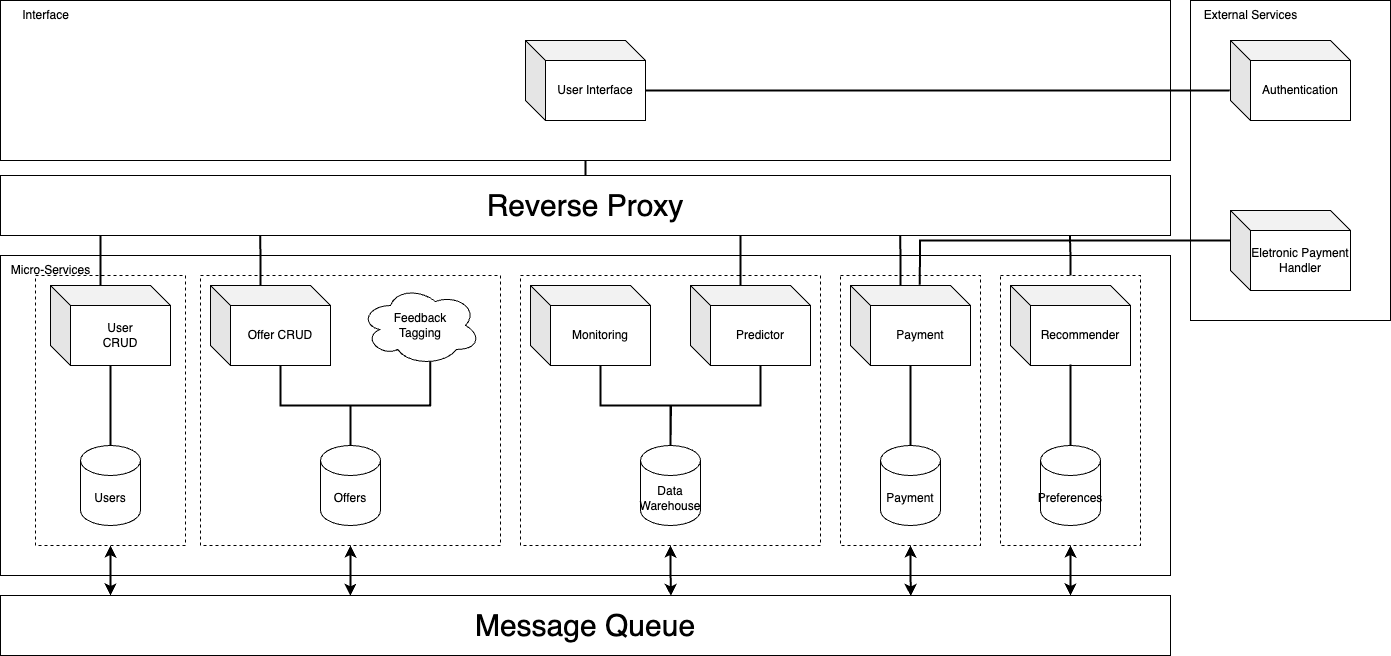

The diagram above was exported from draw.io. Its source (the exported page's mxGraphModel, read from the mxfile embedded in the PNG):
<mxGraphModel dx="954" dy="590" grid="1" gridSize="10" guides="1" tooltips="1" connect="1" arrows="1" fold="1" page="1" pageScale="1" pageWidth="1100" pageHeight="850" background="none" math="0" shadow="0">
  <root>
    <mxCell id="0" />
    <mxCell id="1" parent="0" />
    <mxCell id="_EqXxuA9XZ6ueicEkyfo-35" value="" style="rounded=0;whiteSpace=wrap;html=1;align=left;" parent="1" vertex="1">
      <mxGeometry x="20" y="265" width="1170" height="320" as="geometry" />
    </mxCell>
    <mxCell id="DQYINjUEsdjndAikii_6-3" value="" style="rounded=0;whiteSpace=wrap;html=1;dashed=1;" parent="1" vertex="1">
      <mxGeometry x="55" y="285" width="150" height="270" as="geometry" />
    </mxCell>
    <mxCell id="DQYINjUEsdjndAikii_6-2" value="" style="rounded=0;whiteSpace=wrap;html=1;dashed=1;" parent="1" vertex="1">
      <mxGeometry x="1020" y="285" width="140" height="270" as="geometry" />
    </mxCell>
    <mxCell id="DQYINjUEsdjndAikii_6-1" value="" style="rounded=0;whiteSpace=wrap;html=1;dashed=1;" parent="1" vertex="1">
      <mxGeometry x="860" y="285" width="140" height="270" as="geometry" />
    </mxCell>
    <mxCell id="n261-7NuFGeSfReWjip0-4" value="" style="rounded=0;whiteSpace=wrap;html=1;dashed=1;" parent="1" vertex="1">
      <mxGeometry x="540" y="285" width="300" height="270" as="geometry" />
    </mxCell>
    <mxCell id="Hvs_DQuyaPmEClL1rP7x-34" value="" style="rounded=0;whiteSpace=wrap;html=1;dashed=1;" parent="1" vertex="1">
      <mxGeometry x="220" y="285" width="300" height="270" as="geometry" />
    </mxCell>
    <mxCell id="_EqXxuA9XZ6ueicEkyfo-37" value="" style="rounded=0;whiteSpace=wrap;html=1;" parent="1" vertex="1">
      <mxGeometry x="1210" y="10" width="200" height="320" as="geometry" />
    </mxCell>
    <UserObject label="" link="https://download.logo.wine/logo/Nginx/Nginx-Logo.wine.png" id="_EqXxuA9XZ6ueicEkyfo-34">
      <mxCell style="rounded=0;whiteSpace=wrap;html=1;align=left;" parent="1" vertex="1">
        <mxGeometry x="20" y="10" width="1170" height="160" as="geometry" />
      </mxCell>
    </UserObject>
    <mxCell id="DQYINjUEsdjndAikii_6-10" style="edgeStyle=orthogonalEdgeStyle;rounded=0;orthogonalLoop=1;jettySize=auto;html=1;exitX=0.5;exitY=0;exitDx=0;exitDy=0;exitPerimeter=0;endArrow=none;endFill=0;strokeWidth=2;" parent="1" source="_EqXxuA9XZ6ueicEkyfo-1" target="_EqXxuA9XZ6ueicEkyfo-8" edge="1">
      <mxGeometry relative="1" as="geometry" />
    </mxCell>
    <mxCell id="_EqXxuA9XZ6ueicEkyfo-1" value="Users" style="shape=cylinder3;whiteSpace=wrap;html=1;boundedLbl=1;backgroundOutline=1;size=15;" parent="1" vertex="1">
      <mxGeometry x="100" y="455" width="60" height="80" as="geometry" />
    </mxCell>
    <mxCell id="_EqXxuA9XZ6ueicEkyfo-3" value="Recommender" style="shape=cube;whiteSpace=wrap;html=1;boundedLbl=1;backgroundOutline=1;darkOpacity=0.05;darkOpacity2=0.1;" parent="1" vertex="1">
      <mxGeometry x="1030" y="295" width="120" height="80" as="geometry" />
    </mxCell>
    <mxCell id="DQYINjUEsdjndAikii_6-7" style="edgeStyle=orthogonalEdgeStyle;rounded=0;orthogonalLoop=1;jettySize=auto;html=1;exitX=0;exitY=0;exitDx=70;exitDy=80;exitPerimeter=0;endArrow=none;endFill=0;strokeWidth=2;" parent="1" source="_EqXxuA9XZ6ueicEkyfo-4" edge="1">
      <mxGeometry relative="1" as="geometry">
        <mxPoint x="690" y="455" as="targetPoint" />
      </mxGeometry>
    </mxCell>
    <mxCell id="_EqXxuA9XZ6ueicEkyfo-4" value="Monitoring" style="shape=cube;whiteSpace=wrap;html=1;boundedLbl=1;backgroundOutline=1;darkOpacity=0.05;darkOpacity2=0.1;" parent="1" vertex="1">
      <mxGeometry x="550" y="295" width="120" height="80" as="geometry" />
    </mxCell>
    <mxCell id="_EqXxuA9XZ6ueicEkyfo-6" value="Authentication" style="shape=cube;whiteSpace=wrap;html=1;boundedLbl=1;backgroundOutline=1;darkOpacity=0.05;darkOpacity2=0.1;" parent="1" vertex="1">
      <mxGeometry x="1250" y="50" width="120" height="80" as="geometry" />
    </mxCell>
    <mxCell id="_EqXxuA9XZ6ueicEkyfo-8" value="User&lt;br&gt;CRUD" style="shape=cube;whiteSpace=wrap;html=1;boundedLbl=1;backgroundOutline=1;darkOpacity=0.05;darkOpacity2=0.1;" parent="1" vertex="1">
      <mxGeometry x="70" y="295" width="120" height="80" as="geometry" />
    </mxCell>
    <mxCell id="_EqXxuA9XZ6ueicEkyfo-9" value="Offer CRUD" style="shape=cube;whiteSpace=wrap;html=1;boundedLbl=1;backgroundOutline=1;darkOpacity=0.05;darkOpacity2=0.1;" parent="1" vertex="1">
      <mxGeometry x="230" y="295" width="120" height="80" as="geometry" />
    </mxCell>
    <mxCell id="DQYINjUEsdjndAikii_6-9" style="edgeStyle=orthogonalEdgeStyle;rounded=0;orthogonalLoop=1;jettySize=auto;html=1;exitX=0.582;exitY=0.939;exitDx=0;exitDy=0;exitPerimeter=0;endArrow=none;endFill=0;entryX=0.5;entryY=0;entryDx=0;entryDy=0;entryPerimeter=0;strokeWidth=2;" parent="1" source="Y1lrv9cfkVz9IQbwVxRh-2" edge="1">
      <mxGeometry relative="1" as="geometry">
        <mxPoint x="370" y="460" as="targetPoint" />
        <mxPoint x="460" y="380" as="sourcePoint" />
        <Array as="points">
          <mxPoint x="450" y="415" />
          <mxPoint x="370" y="415" />
        </Array>
      </mxGeometry>
    </mxCell>
    <mxCell id="Hvs_DQuyaPmEClL1rP7x-47" style="edgeStyle=orthogonalEdgeStyle;rounded=0;orthogonalLoop=1;jettySize=auto;html=1;exitX=0.5;exitY=0;exitDx=0;exitDy=0;entryX=0.5;entryY=1;entryDx=0;entryDy=0;endArrow=none;endFill=0;strokeWidth=2;" parent="1" source="Hvs_DQuyaPmEClL1rP7x-2" target="_EqXxuA9XZ6ueicEkyfo-34" edge="1">
      <mxGeometry relative="1" as="geometry">
        <mxPoint x="605" y="190" as="sourcePoint" />
      </mxGeometry>
    </mxCell>
    <mxCell id="_EqXxuA9XZ6ueicEkyfo-13" value="User Interface" style="shape=cube;whiteSpace=wrap;html=1;boundedLbl=1;backgroundOutline=1;darkOpacity=0.05;darkOpacity2=0.1;" parent="1" vertex="1">
      <mxGeometry x="545" y="50" width="120" height="80" as="geometry" />
    </mxCell>
    <mxCell id="_EqXxuA9XZ6ueicEkyfo-14" value="Offers" style="shape=cylinder3;whiteSpace=wrap;html=1;boundedLbl=1;backgroundOutline=1;size=15;" parent="1" vertex="1">
      <mxGeometry x="340" y="455" width="60" height="80" as="geometry" />
    </mxCell>
    <mxCell id="_EqXxuA9XZ6ueicEkyfo-15" value="Payment" style="shape=cylinder3;whiteSpace=wrap;html=1;boundedLbl=1;backgroundOutline=1;size=15;" parent="1" vertex="1">
      <mxGeometry x="900" y="455" width="60" height="80" as="geometry" />
    </mxCell>
    <mxCell id="_EqXxuA9XZ6ueicEkyfo-38" value="Interface" style="text;html=1;align=center;verticalAlign=middle;resizable=0;points=[];autosize=1;strokeColor=none;fillColor=none;" parent="1" vertex="1">
      <mxGeometry x="30" y="10" width="70" height="30" as="geometry" />
    </mxCell>
    <mxCell id="_EqXxuA9XZ6ueicEkyfo-39" value="External Services" style="text;html=1;align=center;verticalAlign=middle;resizable=0;points=[];autosize=1;strokeColor=none;fillColor=none;" parent="1" vertex="1">
      <mxGeometry x="1210" y="10" width="120" height="30" as="geometry" />
    </mxCell>
    <mxCell id="_EqXxuA9XZ6ueicEkyfo-40" value="Micro-Services" style="text;html=1;align=center;verticalAlign=middle;resizable=0;points=[];autosize=1;strokeColor=none;fillColor=none;" parent="1" vertex="1">
      <mxGeometry x="20" y="265" width="100" height="30" as="geometry" />
    </mxCell>
    <mxCell id="_EqXxuA9XZ6ueicEkyfo-42" value="Eletronic Payment Handler" style="shape=cube;whiteSpace=wrap;html=1;boundedLbl=1;backgroundOutline=1;darkOpacity=0.05;darkOpacity2=0.1;" parent="1" vertex="1">
      <mxGeometry x="1250" y="220" width="120" height="80" as="geometry" />
    </mxCell>
    <mxCell id="Hvs_DQuyaPmEClL1rP7x-2" value="&lt;font style=&quot;font-size: 30px;&quot;&gt;Reverse Proxy&lt;/font&gt;" style="rounded=0;whiteSpace=wrap;html=1;align=center;" parent="1" vertex="1">
      <mxGeometry x="20" y="185" width="1170" height="60" as="geometry" />
    </mxCell>
    <mxCell id="Hvs_DQuyaPmEClL1rP7x-4" value="Data&lt;br&gt;Warehouse" style="shape=cylinder3;whiteSpace=wrap;html=1;boundedLbl=1;backgroundOutline=1;size=15;" parent="1" vertex="1">
      <mxGeometry x="660" y="455" width="60" height="80" as="geometry" />
    </mxCell>
    <mxCell id="Hvs_DQuyaPmEClL1rP7x-18" style="edgeStyle=orthogonalEdgeStyle;rounded=0;orthogonalLoop=1;jettySize=auto;html=1;exitX=0;exitY=0;exitDx=120;exitDy=50;exitPerimeter=0;entryX=-0.006;entryY=0.625;entryDx=0;entryDy=0;entryPerimeter=0;endArrow=none;endFill=0;strokeWidth=2;" parent="1" source="_EqXxuA9XZ6ueicEkyfo-13" target="_EqXxuA9XZ6ueicEkyfo-6" edge="1">
      <mxGeometry relative="1" as="geometry" />
    </mxCell>
    <mxCell id="Hvs_DQuyaPmEClL1rP7x-30" value="Payment" style="shape=cube;whiteSpace=wrap;html=1;boundedLbl=1;backgroundOutline=1;darkOpacity=0.05;darkOpacity2=0.1;" parent="1" vertex="1">
      <mxGeometry x="870" y="295" width="120" height="80" as="geometry" />
    </mxCell>
    <mxCell id="Hvs_DQuyaPmEClL1rP7x-38" style="edgeStyle=orthogonalEdgeStyle;rounded=0;orthogonalLoop=1;jettySize=auto;html=1;exitX=0.5;exitY=0;exitDx=0;exitDy=0;exitPerimeter=0;entryX=0.5;entryY=1;entryDx=0;entryDy=0;entryPerimeter=0;endArrow=none;endFill=0;strokeWidth=2;" parent="1" source="_EqXxuA9XZ6ueicEkyfo-15" target="Hvs_DQuyaPmEClL1rP7x-30" edge="1">
      <mxGeometry relative="1" as="geometry" />
    </mxCell>
    <mxCell id="n261-7NuFGeSfReWjip0-2" value="Predictor" style="shape=cube;whiteSpace=wrap;html=1;boundedLbl=1;backgroundOutline=1;darkOpacity=0.05;darkOpacity2=0.1;" parent="1" vertex="1">
      <mxGeometry x="710" y="295" width="120" height="80" as="geometry" />
    </mxCell>
    <mxCell id="n261-7NuFGeSfReWjip0-8" style="edgeStyle=orthogonalEdgeStyle;rounded=0;orthogonalLoop=1;jettySize=auto;html=1;exitX=0;exitY=0;exitDx=50;exitDy=0;exitPerimeter=0;endArrow=none;endFill=0;strokeWidth=2;" parent="1" source="_EqXxuA9XZ6ueicEkyfo-8" edge="1">
      <mxGeometry relative="1" as="geometry">
        <mxPoint x="120" y="245" as="targetPoint" />
      </mxGeometry>
    </mxCell>
    <mxCell id="n261-7NuFGeSfReWjip0-9" style="edgeStyle=orthogonalEdgeStyle;rounded=0;orthogonalLoop=1;jettySize=auto;html=1;exitX=0;exitY=0;exitDx=50;exitDy=0;exitPerimeter=0;entryX=0.222;entryY=1.008;entryDx=0;entryDy=0;entryPerimeter=0;endArrow=none;endFill=0;strokeWidth=2;" parent="1" source="_EqXxuA9XZ6ueicEkyfo-9" target="Hvs_DQuyaPmEClL1rP7x-2" edge="1">
      <mxGeometry relative="1" as="geometry" />
    </mxCell>
    <mxCell id="n261-7NuFGeSfReWjip0-10" style="edgeStyle=orthogonalEdgeStyle;rounded=0;orthogonalLoop=1;jettySize=auto;html=1;exitX=0;exitY=0;exitDx=50;exitDy=0;exitPerimeter=0;endArrow=none;endFill=0;strokeWidth=2;" parent="1" source="n261-7NuFGeSfReWjip0-2" edge="1">
      <mxGeometry relative="1" as="geometry">
        <mxPoint x="760" y="245" as="targetPoint" />
      </mxGeometry>
    </mxCell>
    <mxCell id="n261-7NuFGeSfReWjip0-11" style="edgeStyle=orthogonalEdgeStyle;rounded=0;orthogonalLoop=1;jettySize=auto;html=1;exitX=0;exitY=0;exitDx=50;exitDy=0;exitPerimeter=0;endArrow=none;endFill=0;entryX=0.769;entryY=1.004;entryDx=0;entryDy=0;entryPerimeter=0;strokeWidth=2;" parent="1" source="Hvs_DQuyaPmEClL1rP7x-30" target="Hvs_DQuyaPmEClL1rP7x-2" edge="1">
      <mxGeometry relative="1" as="geometry">
        <mxPoint x="919" y="245" as="targetPoint" />
      </mxGeometry>
    </mxCell>
    <mxCell id="DQYINjUEsdjndAikii_6-5" style="edgeStyle=orthogonalEdgeStyle;rounded=0;orthogonalLoop=1;jettySize=auto;html=1;exitX=0.5;exitY=0;exitDx=0;exitDy=0;entryX=0.914;entryY=0.994;entryDx=0;entryDy=0;entryPerimeter=0;endArrow=none;endFill=0;strokeWidth=2;" parent="1" source="DQYINjUEsdjndAikii_6-2" target="Hvs_DQuyaPmEClL1rP7x-2" edge="1">
      <mxGeometry relative="1" as="geometry" />
    </mxCell>
    <mxCell id="DQYINjUEsdjndAikii_6-6" style="edgeStyle=orthogonalEdgeStyle;rounded=0;orthogonalLoop=1;jettySize=auto;html=1;exitX=0;exitY=0;exitDx=70;exitDy=80;exitPerimeter=0;entryX=0.5;entryY=0;entryDx=0;entryDy=0;entryPerimeter=0;endArrow=none;endFill=0;strokeWidth=2;" parent="1" source="n261-7NuFGeSfReWjip0-2" target="Hvs_DQuyaPmEClL1rP7x-4" edge="1">
      <mxGeometry relative="1" as="geometry" />
    </mxCell>
    <mxCell id="DQYINjUEsdjndAikii_6-8" style="edgeStyle=orthogonalEdgeStyle;rounded=0;orthogonalLoop=1;jettySize=auto;html=1;exitX=0;exitY=0;exitDx=70;exitDy=80;exitPerimeter=0;entryX=0.5;entryY=0;entryDx=0;entryDy=0;entryPerimeter=0;endArrow=none;endFill=0;strokeWidth=2;" parent="1" source="_EqXxuA9XZ6ueicEkyfo-9" target="_EqXxuA9XZ6ueicEkyfo-14" edge="1">
      <mxGeometry relative="1" as="geometry" />
    </mxCell>
    <mxCell id="sxZsHME6j6wYVXWL-DAy-1" value="&lt;font style=&quot;font-size: 30px;&quot;&gt;Message&amp;nbsp;&lt;span style=&quot;background-color: initial;&quot;&gt;Queue&lt;/span&gt;&lt;/font&gt;" style="rounded=0;whiteSpace=wrap;html=1;align=center;" parent="1" vertex="1">
      <mxGeometry x="20" y="605" width="1170" height="60" as="geometry" />
    </mxCell>
    <mxCell id="sxZsHME6j6wYVXWL-DAy-7" style="edgeStyle=orthogonalEdgeStyle;rounded=0;orthogonalLoop=1;jettySize=auto;html=1;exitX=0.5;exitY=1;exitDx=0;exitDy=0;entryX=0.299;entryY=0.007;entryDx=0;entryDy=0;entryPerimeter=0;startArrow=classic;startFill=1;strokeWidth=2;" parent="1" source="Hvs_DQuyaPmEClL1rP7x-34" target="sxZsHME6j6wYVXWL-DAy-1" edge="1">
      <mxGeometry relative="1" as="geometry" />
    </mxCell>
    <mxCell id="sxZsHME6j6wYVXWL-DAy-8" style="edgeStyle=orthogonalEdgeStyle;rounded=0;orthogonalLoop=1;jettySize=auto;html=1;exitX=0.5;exitY=1;exitDx=0;exitDy=0;startArrow=classic;startFill=1;strokeWidth=2;" parent="1" source="DQYINjUEsdjndAikii_6-3" edge="1">
      <mxGeometry relative="1" as="geometry">
        <mxPoint x="130" y="605" as="targetPoint" />
      </mxGeometry>
    </mxCell>
    <mxCell id="sxZsHME6j6wYVXWL-DAy-9" style="edgeStyle=orthogonalEdgeStyle;rounded=0;orthogonalLoop=1;jettySize=auto;html=1;exitX=0.5;exitY=1;exitDx=0;exitDy=0;entryX=0.573;entryY=0.009;entryDx=0;entryDy=0;entryPerimeter=0;startArrow=classic;startFill=1;strokeWidth=2;" parent="1" source="n261-7NuFGeSfReWjip0-4" target="sxZsHME6j6wYVXWL-DAy-1" edge="1">
      <mxGeometry relative="1" as="geometry" />
    </mxCell>
    <mxCell id="sxZsHME6j6wYVXWL-DAy-10" style="edgeStyle=orthogonalEdgeStyle;rounded=0;orthogonalLoop=1;jettySize=auto;html=1;exitX=0.5;exitY=1;exitDx=0;exitDy=0;entryX=0.778;entryY=0.009;entryDx=0;entryDy=0;entryPerimeter=0;startArrow=classic;startFill=1;strokeWidth=2;" parent="1" source="DQYINjUEsdjndAikii_6-1" target="sxZsHME6j6wYVXWL-DAy-1" edge="1">
      <mxGeometry relative="1" as="geometry" />
    </mxCell>
    <mxCell id="sxZsHME6j6wYVXWL-DAy-11" style="edgeStyle=orthogonalEdgeStyle;rounded=0;orthogonalLoop=1;jettySize=auto;html=1;exitX=0.5;exitY=1;exitDx=0;exitDy=0;startArrow=classic;startFill=1;strokeWidth=2;" parent="1" source="DQYINjUEsdjndAikii_6-2" edge="1">
      <mxGeometry relative="1" as="geometry">
        <mxPoint x="1090" y="605" as="targetPoint" />
      </mxGeometry>
    </mxCell>
    <mxCell id="qtqpRIrcJ37v1lWPuOHA-1" value="Preferences" style="shape=cylinder3;whiteSpace=wrap;html=1;boundedLbl=1;backgroundOutline=1;size=15;" parent="1" vertex="1">
      <mxGeometry x="1060" y="455" width="60" height="80" as="geometry" />
    </mxCell>
    <mxCell id="qtqpRIrcJ37v1lWPuOHA-2" style="edgeStyle=orthogonalEdgeStyle;rounded=0;orthogonalLoop=1;jettySize=auto;html=1;exitX=0.5;exitY=0;exitDx=0;exitDy=0;exitPerimeter=0;entryX=0.5;entryY=0.988;entryDx=0;entryDy=0;entryPerimeter=0;strokeWidth=2;endArrow=none;endFill=0;" parent="1" source="qtqpRIrcJ37v1lWPuOHA-1" target="_EqXxuA9XZ6ueicEkyfo-3" edge="1">
      <mxGeometry relative="1" as="geometry" />
    </mxCell>
    <mxCell id="pjG47aob8lJgxQQZ6cPv-1" style="edgeStyle=orthogonalEdgeStyle;rounded=0;orthogonalLoop=1;jettySize=auto;html=1;exitX=0;exitY=0;exitDx=0;exitDy=30;exitPerimeter=0;entryX=0.578;entryY=-0.01;entryDx=0;entryDy=0;entryPerimeter=0;strokeWidth=2;startArrow=none;startFill=0;endArrow=none;endFill=0;" parent="1" source="_EqXxuA9XZ6ueicEkyfo-42" target="Hvs_DQuyaPmEClL1rP7x-30" edge="1">
      <mxGeometry relative="1" as="geometry" />
    </mxCell>
    <mxCell id="Y1lrv9cfkVz9IQbwVxRh-2" value="Feedback&lt;div&gt;Tagging&lt;/div&gt;" style="ellipse;shape=cloud;whiteSpace=wrap;html=1;" parent="1" vertex="1">
      <mxGeometry x="380" y="295" width="120" height="80" as="geometry" />
    </mxCell>
  </root>
</mxGraphModel>